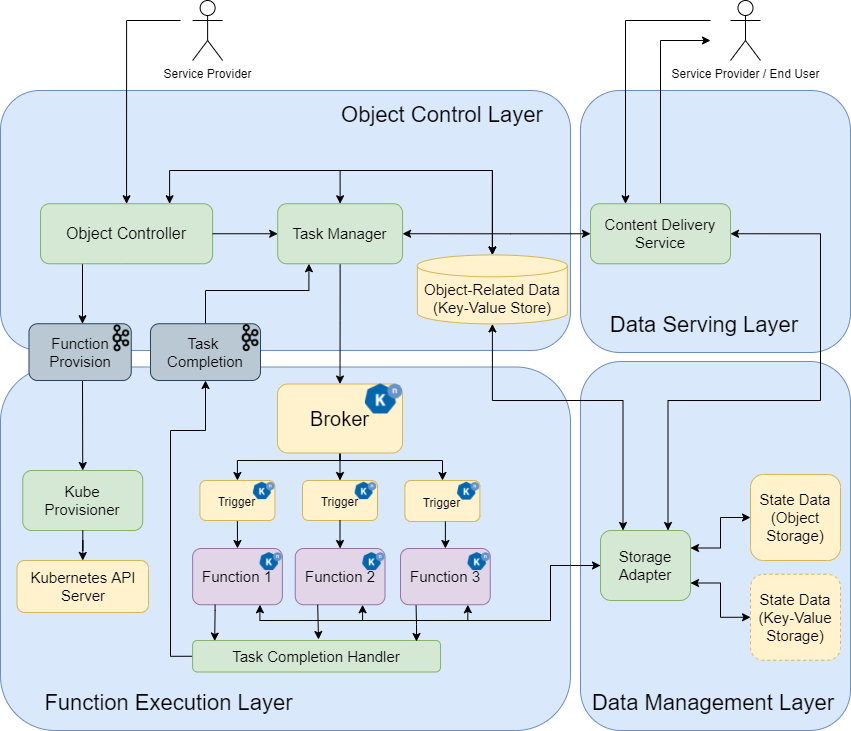

The diagram above was exported from draw.io. Its source (the exported page's mxGraphModel, read from the mxfile embedded in the PNG):
<mxGraphModel dx="1038" dy="649" grid="1" gridSize="10" guides="1" tooltips="1" connect="1" arrows="1" fold="1" page="1" pageScale="1" pageWidth="827" pageHeight="1169" math="0" shadow="0">
  <root>
    <mxCell id="0" />
    <mxCell id="1" parent="0" />
    <mxCell id="2" value="" style="rounded=1;whiteSpace=wrap;html=1;strokeColor=#6c8ebf;fillColor=#dae8fc;" parent="1" vertex="1">
      <mxGeometry x="770" y="210" width="270" height="262" as="geometry" />
    </mxCell>
    <mxCell id="3" value="" style="rounded=1;whiteSpace=wrap;html=1;fillColor=#dae8fc;strokeColor=#6c8ebf;" parent="1" vertex="1">
      <mxGeometry x="190" y="210" width="570" height="260" as="geometry" />
    </mxCell>
    <mxCell id="4" value="" style="rounded=1;whiteSpace=wrap;html=1;strokeColor=#6c8ebf;fillColor=#dae8fc;" parent="1" vertex="1">
      <mxGeometry x="770" y="481" width="270" height="369" as="geometry" />
    </mxCell>
    <mxCell id="5" value="" style="rounded=1;whiteSpace=wrap;html=1;strokeColor=#6c8ebf;fillColor=#dae8fc;" parent="1" vertex="1">
      <mxGeometry x="190" y="486.5" width="570" height="363.5" as="geometry" />
    </mxCell>
    <mxCell id="6" value="&lt;div&gt;Function Execution&amp;nbsp;&lt;span&gt;Layer&lt;/span&gt;&lt;/div&gt;" style="text;html=1;strokeColor=none;fillColor=none;align=center;verticalAlign=middle;whiteSpace=wrap;rounded=0;fontSize=22;" parent="1" vertex="1">
      <mxGeometry x="218.5" y="803" width="279" height="40" as="geometry" />
    </mxCell>
    <mxCell id="7" value="&lt;font style=&quot;font-size: 22px&quot;&gt;Data Management Layer&lt;/font&gt;" style="text;html=1;strokeColor=none;fillColor=none;align=center;verticalAlign=middle;whiteSpace=wrap;rounded=0;fontSize=22;" parent="1" vertex="1">
      <mxGeometry x="780" y="808" width="246" height="30" as="geometry" />
    </mxCell>
    <mxCell id="8" value="&lt;font style=&quot;font-size: 22px&quot;&gt;Object Control Layer&lt;/font&gt;" style="text;html=1;strokeColor=none;fillColor=none;align=center;verticalAlign=middle;whiteSpace=wrap;rounded=0;fontSize=22;" parent="1" vertex="1">
      <mxGeometry x="506.88" y="220" width="250" height="30" as="geometry" />
    </mxCell>
    <mxCell id="9" style="edgeStyle=orthogonalEdgeStyle;rounded=0;orthogonalLoop=1;jettySize=auto;html=1;entryX=0.5;entryY=0;entryDx=0;entryDy=0;entryPerimeter=0;startArrow=classic;startFill=1;exitX=0.75;exitY=0;exitDx=0;exitDy=0;" parent="1" source="10" target="33" edge="1">
      <mxGeometry relative="1" as="geometry">
        <mxPoint x="365" y="280" as="sourcePoint" />
        <Array as="points">
          <mxPoint x="359" y="290" />
          <mxPoint x="682" y="290" />
          <mxPoint x="682" y="374" />
        </Array>
      </mxGeometry>
    </mxCell>
    <mxCell id="160" style="edgeStyle=orthogonalEdgeStyle;rounded=0;orthogonalLoop=1;jettySize=auto;html=1;exitX=0.5;exitY=1;exitDx=0;exitDy=0;" parent="1" source="10" target="158" edge="1">
      <mxGeometry relative="1" as="geometry">
        <mxPoint x="272" y="280" as="sourcePoint" />
        <Array as="points">
          <mxPoint x="316" y="380" />
          <mxPoint x="272" y="380" />
        </Array>
      </mxGeometry>
    </mxCell>
    <mxCell id="10" value="&lt;span style=&quot;font-size: 16px;&quot;&gt;Object Controller&lt;/span&gt;" style="rounded=1;whiteSpace=wrap;html=1;fillColor=#d5e8d4;strokeColor=#82b366;fontSize=16;" parent="1" vertex="1">
      <mxGeometry x="230" y="323.25" width="172.14" height="60" as="geometry" />
    </mxCell>
    <mxCell id="157" style="edgeStyle=orthogonalEdgeStyle;rounded=0;orthogonalLoop=1;jettySize=auto;html=1;entryX=0.5;entryY=0;entryDx=0;entryDy=0;exitX=0.5;exitY=1;exitDx=0;exitDy=0;" parent="1" source="24" target="95" edge="1">
      <mxGeometry relative="1" as="geometry">
        <mxPoint x="489.5999999999999" y="385.5" as="sourcePoint" />
      </mxGeometry>
    </mxCell>
    <mxCell id="16" value="&lt;span style=&quot;font-size: 15px;&quot;&gt;Kube&lt;br style=&quot;font-size: 15px;&quot;&gt;&lt;/span&gt;&lt;span style=&quot;font-size: 15px;&quot;&gt;Provisioner&lt;/span&gt;" style="rounded=1;whiteSpace=wrap;html=1;fillColor=#d5e8d4;strokeColor=#82b366;fontSize=15;" parent="1" vertex="1">
      <mxGeometry x="212.25" y="590" width="120" height="60" as="geometry" />
    </mxCell>
    <mxCell id="18" value="&lt;span style=&quot;font-size: 15px;&quot;&gt;Kubernetes API Server&lt;/span&gt;" style="rounded=1;whiteSpace=wrap;html=1;fillColor=#fff2cc;strokeColor=#d6b656;fontSize=15;" parent="1" vertex="1">
      <mxGeometry x="206.5" y="680" width="131.5" height="52" as="geometry" />
    </mxCell>
    <mxCell id="19" style="edgeStyle=orthogonalEdgeStyle;rounded=0;orthogonalLoop=1;jettySize=auto;html=1;startArrow=none;startFill=0;strokeWidth=1;entryX=0.5;entryY=0;entryDx=0;entryDy=0;" parent="1" source="16" target="18" edge="1">
      <mxGeometry relative="1" as="geometry">
        <mxPoint x="482.5" y="448" as="sourcePoint" />
        <mxPoint x="498" y="610" as="targetPoint" />
        <Array as="points" />
      </mxGeometry>
    </mxCell>
    <mxCell id="20" style="edgeStyle=orthogonalEdgeStyle;rounded=0;orthogonalLoop=1;jettySize=auto;html=1;exitX=0.75;exitY=0;exitDx=0;exitDy=0;entryX=1;entryY=0.5;entryDx=0;entryDy=0;startArrow=classic;startFill=1;" parent="1" source="21" target="35" edge="1">
      <mxGeometry relative="1" as="geometry">
        <Array as="points">
          <mxPoint x="858" y="520" />
          <mxPoint x="1010" y="520" />
          <mxPoint x="1010" y="353" />
        </Array>
      </mxGeometry>
    </mxCell>
    <mxCell id="148" style="edgeStyle=orthogonalEdgeStyle;rounded=0;orthogonalLoop=1;jettySize=auto;html=1;exitX=0;exitY=0.5;exitDx=0;exitDy=0;entryX=0.75;entryY=1;entryDx=0;entryDy=0;" parent="1" source="21" target="116" edge="1">
      <mxGeometry relative="1" as="geometry">
        <Array as="points">
          <mxPoint x="740" y="685" />
          <mxPoint x="740" y="740" />
          <mxPoint x="552" y="740" />
        </Array>
      </mxGeometry>
    </mxCell>
    <mxCell id="149" style="edgeStyle=orthogonalEdgeStyle;rounded=0;orthogonalLoop=1;jettySize=auto;html=1;exitX=0;exitY=0.5;exitDx=0;exitDy=0;entryX=0.75;entryY=1;entryDx=0;entryDy=0;" parent="1" source="21" target="141" edge="1">
      <mxGeometry relative="1" as="geometry">
        <Array as="points">
          <mxPoint x="740" y="685" />
          <mxPoint x="740" y="740" />
          <mxPoint x="657" y="740" />
        </Array>
      </mxGeometry>
    </mxCell>
    <mxCell id="DZC0j2qi3mUQKiAy01M3-167" style="edgeStyle=orthogonalEdgeStyle;rounded=0;orthogonalLoop=1;jettySize=auto;html=1;exitX=1;exitY=0.25;exitDx=0;exitDy=0;startArrow=classic;startFill=1;entryX=0;entryY=0.5;entryDx=0;entryDy=0;" parent="1" source="21" target="DZC0j2qi3mUQKiAy01M3-163" edge="1">
      <mxGeometry relative="1" as="geometry" />
    </mxCell>
    <mxCell id="DZC0j2qi3mUQKiAy01M3-168" style="edgeStyle=orthogonalEdgeStyle;rounded=0;orthogonalLoop=1;jettySize=auto;html=1;exitX=1;exitY=0.75;exitDx=0;exitDy=0;entryX=0;entryY=0.5;entryDx=0;entryDy=0;startArrow=classic;startFill=1;" parent="1" source="21" target="DZC0j2qi3mUQKiAy01M3-166" edge="1">
      <mxGeometry relative="1" as="geometry" />
    </mxCell>
    <mxCell id="_OqxNIhnF9tuN_2Y3fE--168" style="edgeStyle=orthogonalEdgeStyle;rounded=0;orthogonalLoop=1;jettySize=auto;html=1;exitX=0.25;exitY=0;exitDx=0;exitDy=0;entryX=0.5;entryY=1;entryDx=0;entryDy=0;entryPerimeter=0;fontSize=16;startArrow=classic;startFill=1;" parent="1" source="21" target="33" edge="1">
      <mxGeometry relative="1" as="geometry">
        <Array as="points">
          <mxPoint x="813" y="520" />
          <mxPoint x="682" y="520" />
        </Array>
      </mxGeometry>
    </mxCell>
    <mxCell id="21" value="&lt;span style=&quot;font-size: 15px;&quot;&gt;Storage Adapter&lt;/span&gt;" style="rounded=1;whiteSpace=wrap;html=1;fillColor=#d5e8d4;strokeColor=#82b366;fontSize=15;" parent="1" vertex="1">
      <mxGeometry x="790" y="650" width="90" height="70" as="geometry" />
    </mxCell>
    <mxCell id="23" style="edgeStyle=orthogonalEdgeStyle;rounded=0;orthogonalLoop=1;jettySize=auto;html=1;startArrow=classic;startFill=1;entryX=1;entryY=0.5;entryDx=0;entryDy=0;exitX=0;exitY=0.5;exitDx=0;exitDy=0;endArrow=none;endFill=0;" parent="1" source="24" target="10" edge="1">
      <mxGeometry relative="1" as="geometry">
        <Array as="points" />
      </mxGeometry>
    </mxCell>
    <mxCell id="163" style="edgeStyle=orthogonalEdgeStyle;rounded=0;orthogonalLoop=1;jettySize=auto;html=1;exitX=0.5;exitY=0;exitDx=0;exitDy=0;entryX=0.5;entryY=0;entryDx=0;entryDy=0;entryPerimeter=0;startArrow=classic;startFill=1;" parent="1" source="24" target="33" edge="1">
      <mxGeometry relative="1" as="geometry">
        <Array as="points">
          <mxPoint x="530" y="290" />
          <mxPoint x="682" y="290" />
        </Array>
      </mxGeometry>
    </mxCell>
    <mxCell id="24" value="&lt;span style=&quot;font-size: 15px;&quot;&gt;Task Manager&lt;/span&gt;" style="rounded=1;whiteSpace=wrap;html=1;fillColor=#d5e8d4;strokeColor=#82b366;fontSize=15;" parent="1" vertex="1">
      <mxGeometry x="467.19" y="323.25" width="124.87" height="60" as="geometry" />
    </mxCell>
    <mxCell id="29" style="edgeStyle=orthogonalEdgeStyle;rounded=0;orthogonalLoop=1;jettySize=auto;html=1;exitX=0.5;exitY=0;exitDx=0;exitDy=0;entryX=0.25;entryY=1;entryDx=0;entryDy=0;" parent="1" source="30" target="24" edge="1">
      <mxGeometry relative="1" as="geometry">
        <Array as="points">
          <mxPoint x="395" y="410" />
          <mxPoint x="498" y="410" />
        </Array>
        <mxPoint x="470" y="265" as="targetPoint" />
      </mxGeometry>
    </mxCell>
    <mxCell id="30" value="Task &lt;br&gt;Completion" style="rounded=1;whiteSpace=wrap;html=1;fillColor=#bac8d3;strokeColor=#23445d;fontSize=15;verticalAlign=middle;" parent="1" vertex="1">
      <mxGeometry x="340" y="443.25" width="110" height="56.75" as="geometry" />
    </mxCell>
    <mxCell id="31" value="" style="shape=image;verticalLabelPosition=bottom;labelBackgroundColor=#ffffff;verticalAlign=top;aspect=fixed;imageAspect=0;image=https://content.linkedin.com/content/dam/engineering/en-us/blog/migrated/kafka-logo-no-text.png;" parent="1" vertex="1">
      <mxGeometry x="429.65999999999997" y="443.08" width="20.34" height="28.75" as="geometry" />
    </mxCell>
    <mxCell id="33" value="Object-Related Data&lt;br&gt;(Key-Value Store)" style="shape=cylinder3;whiteSpace=wrap;html=1;boundedLbl=1;backgroundOutline=1;size=10.942836216517833;fillColor=#fff2cc;strokeColor=#d6b656;fontSize=15;" parent="1" vertex="1">
      <mxGeometry x="606.88" y="374.42" width="150" height="69" as="geometry" />
    </mxCell>
    <mxCell id="34" style="edgeStyle=orthogonalEdgeStyle;rounded=0;orthogonalLoop=1;jettySize=auto;html=1;exitX=0;exitY=0.5;exitDx=0;exitDy=0;entryX=1;entryY=0.5;entryDx=0;entryDy=0;startArrow=classic;startFill=1;" parent="1" source="35" target="24" edge="1">
      <mxGeometry relative="1" as="geometry">
        <Array as="points">
          <mxPoint x="700" y="353" />
          <mxPoint x="700" y="353" />
        </Array>
      </mxGeometry>
    </mxCell>
    <mxCell id="v7IQaP56eVtD8ynRwRxy-163" style="edgeStyle=orthogonalEdgeStyle;rounded=0;orthogonalLoop=1;jettySize=auto;html=1;exitX=0.5;exitY=0;exitDx=0;exitDy=0;" parent="1" source="35" edge="1">
      <mxGeometry relative="1" as="geometry">
        <mxPoint x="900" y="160" as="targetPoint" />
        <Array as="points">
          <mxPoint x="850" y="160" />
        </Array>
      </mxGeometry>
    </mxCell>
    <mxCell id="35" value="Content Delivery Service" style="rounded=1;whiteSpace=wrap;html=1;fillColor=#d5e8d4;strokeColor=#82b366;fontSize=15;" parent="1" vertex="1">
      <mxGeometry x="780" y="323.25" width="140" height="60" as="geometry" />
    </mxCell>
    <mxCell id="36" value="Data Serving Layer" style="text;html=1;strokeColor=none;fillColor=none;align=center;verticalAlign=middle;whiteSpace=wrap;rounded=0;fontSize=22;" parent="1" vertex="1">
      <mxGeometry x="794" y="430" width="200" height="30" as="geometry" />
    </mxCell>
    <mxCell id="39" style="edgeStyle=orthogonalEdgeStyle;rounded=0;orthogonalLoop=1;jettySize=auto;html=1;entryX=0.5;entryY=0;entryDx=0;entryDy=0;" parent="1" target="10" edge="1">
      <mxGeometry relative="1" as="geometry">
        <mxPoint x="370" y="140" as="sourcePoint" />
        <Array as="points">
          <mxPoint x="316" y="140" />
        </Array>
      </mxGeometry>
    </mxCell>
    <mxCell id="40" value="Service Provider" style="shape=umlActor;verticalLabelPosition=bottom;verticalAlign=top;html=1;outlineConnect=0;" parent="1" vertex="1">
      <mxGeometry x="382.12" y="120" width="30" height="60" as="geometry" />
    </mxCell>
    <mxCell id="41" style="edgeStyle=orthogonalEdgeStyle;rounded=0;orthogonalLoop=1;jettySize=auto;html=1;entryX=0.25;entryY=0;entryDx=0;entryDy=0;" parent="1" target="35" edge="1">
      <mxGeometry relative="1" as="geometry">
        <mxPoint x="900" y="140" as="sourcePoint" />
        <Array as="points">
          <mxPoint x="900" y="140" />
          <mxPoint x="815" y="140" />
        </Array>
        <mxPoint x="830" y="220" as="targetPoint" />
      </mxGeometry>
    </mxCell>
    <mxCell id="42" value="Service Provider / End User" style="shape=umlActor;verticalLabelPosition=bottom;verticalAlign=top;html=1;outlineConnect=0;" parent="1" vertex="1">
      <mxGeometry x="920" y="120" width="30" height="60" as="geometry" />
    </mxCell>
    <mxCell id="_OqxNIhnF9tuN_2Y3fE--163" style="edgeStyle=orthogonalEdgeStyle;rounded=0;orthogonalLoop=1;jettySize=auto;html=1;exitX=0.5;exitY=1;exitDx=0;exitDy=0;entryX=0.5;entryY=0;entryDx=0;entryDy=0;fontSize=16;" parent="1" source="95" target="113" edge="1">
      <mxGeometry relative="1" as="geometry" />
    </mxCell>
    <mxCell id="_OqxNIhnF9tuN_2Y3fE--164" style="edgeStyle=orthogonalEdgeStyle;rounded=0;orthogonalLoop=1;jettySize=auto;html=1;exitX=0.5;exitY=1;exitDx=0;exitDy=0;entryX=0.5;entryY=0;entryDx=0;entryDy=0;fontSize=16;" parent="1" source="95" target="145" edge="1">
      <mxGeometry relative="1" as="geometry">
        <Array as="points">
          <mxPoint x="530" y="580" />
          <mxPoint x="427" y="580" />
        </Array>
      </mxGeometry>
    </mxCell>
    <mxCell id="_OqxNIhnF9tuN_2Y3fE--165" style="edgeStyle=orthogonalEdgeStyle;rounded=0;orthogonalLoop=1;jettySize=auto;html=1;exitX=0.5;exitY=1;exitDx=0;exitDy=0;fontSize=16;" parent="1" source="95" target="121" edge="1">
      <mxGeometry relative="1" as="geometry">
        <Array as="points">
          <mxPoint x="530" y="580" />
          <mxPoint x="632" y="580" />
        </Array>
      </mxGeometry>
    </mxCell>
    <mxCell id="95" value="&lt;font style=&quot;font-size: 20px&quot;&gt;Broker&lt;br&gt;&lt;/font&gt;" style="rounded=1;whiteSpace=wrap;html=1;fillColor=#fff2cc;strokeColor=#d6b656;align=center;" parent="1" vertex="1">
      <mxGeometry x="467" y="503.5" width="125" height="69" as="geometry" />
    </mxCell>
    <mxCell id="101" value="" style="shape=image;verticalLabelPosition=bottom;labelBackgroundColor=#ffffff;verticalAlign=top;aspect=fixed;imageAspect=0;image=https://knative.dev/docs/images/logo/rgb/knative-logo-rgb.png;" parent="1" vertex="1">
      <mxGeometry x="554.9100000000001" y="503.5" width="37.15" height="30" as="geometry" />
    </mxCell>
    <mxCell id="106" value="" style="group;fontSize=15;fillColor=none;strokeColor=none;" parent="1" vertex="1" connectable="0">
      <mxGeometry x="382.12" y="668" width="89.75" height="56.25" as="geometry" />
    </mxCell>
    <mxCell id="107" value="&lt;span style=&quot;font-size: 15px&quot;&gt;Function 1&lt;/span&gt;" style="rounded=1;whiteSpace=wrap;html=1;fillColor=#e1d5e7;strokeColor=#9673a6;" parent="106" vertex="1">
      <mxGeometry width="89.75000000000001" height="56.25" as="geometry" />
    </mxCell>
    <mxCell id="108" value="" style="shape=image;verticalLabelPosition=bottom;labelBackgroundColor=#ffffff;verticalAlign=top;aspect=fixed;imageAspect=0;image=https://knative.dev/docs/images/logo/rgb/knative-logo-rgb.png;" parent="106" vertex="1">
      <mxGeometry x="67.52191666666668" y="4.110576923076923" width="22.228083333333334" height="17.950000000000003" as="geometry" />
    </mxCell>
    <mxCell id="109" style="edgeStyle=orthogonalEdgeStyle;rounded=0;orthogonalLoop=1;jettySize=auto;html=1;entryX=0.5;entryY=0;entryDx=0;entryDy=0;fontSize=15;exitX=0.5;exitY=1;exitDx=0;exitDy=0;" parent="1" source="145" target="107" edge="1">
      <mxGeometry relative="1" as="geometry">
        <mxPoint x="422.9047619047619" y="641" as="sourcePoint" />
        <Array as="points">
          <mxPoint x="427" y="641" />
        </Array>
      </mxGeometry>
    </mxCell>
    <mxCell id="111" value="" style="group;fontSize=15;" parent="1" vertex="1" connectable="0">
      <mxGeometry x="492" y="600" width="75" height="40" as="geometry" />
    </mxCell>
    <mxCell id="112" value="" style="group" parent="111" vertex="1" connectable="0">
      <mxGeometry width="75" height="40" as="geometry" />
    </mxCell>
    <mxCell id="113" value="&lt;font&gt;&lt;font style=&quot;font-size: 12px&quot;&gt;Trigger&lt;/font&gt;&lt;br style=&quot;font-size: 15px&quot;&gt;&lt;/font&gt;" style="rounded=1;whiteSpace=wrap;html=1;fillColor=#fff2cc;strokeColor=#d6b656;align=center;fontSize=15;" parent="112" vertex="1">
      <mxGeometry width="75" height="40" as="geometry" />
    </mxCell>
    <mxCell id="114" value="" style="shape=image;verticalLabelPosition=bottom;labelBackgroundColor=#ffffff;verticalAlign=top;aspect=fixed;imageAspect=0;image=https://knative.dev/docs/images/logo/rgb/knative-logo-rgb.png;" parent="112" vertex="1">
      <mxGeometry x="52.710000000000015" y="1.7391304347826086" width="21.53623188405797" height="17.391304347826086" as="geometry" />
    </mxCell>
    <mxCell id="115" value="" style="group;fontSize=15;" parent="1" vertex="1" connectable="0">
      <mxGeometry x="484.75" y="668" width="89.75" height="56.25" as="geometry" />
    </mxCell>
    <mxCell id="116" value="&lt;span style=&quot;font-size: 15px&quot;&gt;Function 2&lt;/span&gt;" style="rounded=1;whiteSpace=wrap;html=1;fillColor=#e1d5e7;strokeColor=#9673a6;" parent="115" vertex="1">
      <mxGeometry width="89.75000000000001" height="56.25" as="geometry" />
    </mxCell>
    <mxCell id="117" value="" style="shape=image;verticalLabelPosition=bottom;labelBackgroundColor=#ffffff;verticalAlign=top;aspect=fixed;imageAspect=0;image=https://knative.dev/docs/images/logo/rgb/knative-logo-rgb.png;" parent="115" vertex="1">
      <mxGeometry x="67.52191666666668" y="4.110576923076923" width="22.228083333333334" height="17.950000000000003" as="geometry" />
    </mxCell>
    <mxCell id="118" style="edgeStyle=orthogonalEdgeStyle;rounded=0;orthogonalLoop=1;jettySize=auto;html=1;entryX=0.5;entryY=0;entryDx=0;entryDy=0;fontSize=15;" parent="1" source="113" target="116" edge="1">
      <mxGeometry relative="1" as="geometry" />
    </mxCell>
    <mxCell id="119" value="" style="group;fontSize=14;" parent="1" vertex="1" connectable="0">
      <mxGeometry x="594.38" y="600" width="75" height="41" as="geometry" />
    </mxCell>
    <mxCell id="120" value="" style="group" parent="119" vertex="1" connectable="0">
      <mxGeometry width="75" height="41" as="geometry" />
    </mxCell>
    <mxCell id="121" value="&lt;font&gt;&lt;font style=&quot;font-size: 12px&quot;&gt;Trigger&lt;/font&gt;&lt;br style=&quot;font-size: 15px&quot;&gt;&lt;/font&gt;" style="rounded=1;whiteSpace=wrap;html=1;fillColor=#fff2cc;strokeColor=#d6b656;align=center;fontSize=15;" parent="120" vertex="1">
      <mxGeometry width="75" height="41" as="geometry" />
    </mxCell>
    <mxCell id="122" value="" style="shape=image;verticalLabelPosition=bottom;labelBackgroundColor=#ffffff;verticalAlign=top;aspect=fixed;imageAspect=0;image=https://knative.dev/docs/images/logo/rgb/knative-logo-rgb.png;" parent="120" vertex="1">
      <mxGeometry x="52.710000000000015" y="1.7826086956521738" width="22.07463768115942" height="17.82608695652174" as="geometry" />
    </mxCell>
    <mxCell id="126" style="edgeStyle=orthogonalEdgeStyle;rounded=0;orthogonalLoop=1;jettySize=auto;html=1;entryX=0.5;entryY=0;entryDx=0;entryDy=0;fontSize=11;exitX=0.54;exitY=1;exitDx=0;exitDy=0;exitPerimeter=0;" parent="1" source="121" target="141" edge="1">
      <mxGeometry relative="1" as="geometry">
        <mxPoint x="627.9949999999999" y="668" as="targetPoint" />
      </mxGeometry>
    </mxCell>
    <mxCell id="132" style="edgeStyle=orthogonalEdgeStyle;rounded=0;orthogonalLoop=1;jettySize=auto;html=1;exitX=0;exitY=0.5;exitDx=0;exitDy=0;entryX=0.5;entryY=1;entryDx=0;entryDy=0;fontSize=15;startArrow=none;startFill=0;" parent="1" source="133" target="30" edge="1">
      <mxGeometry relative="1" as="geometry">
        <mxPoint x="694.9999999999998" y="616" as="targetPoint" />
        <Array as="points">
          <mxPoint x="360" y="776" />
          <mxPoint x="360" y="550" />
          <mxPoint x="395" y="550" />
        </Array>
      </mxGeometry>
    </mxCell>
    <mxCell id="133" value="&lt;span style=&quot;font-size: 15px;&quot;&gt;Task Completion Handler&lt;/span&gt;" style="rounded=1;whiteSpace=wrap;html=1;fillColor=#d5e8d4;strokeColor=#82b366;fontSize=15;" parent="1" vertex="1">
      <mxGeometry x="382.12" y="760" width="247.88" height="31.5" as="geometry" />
    </mxCell>
    <mxCell id="134" style="edgeStyle=orthogonalEdgeStyle;rounded=0;orthogonalLoop=1;jettySize=auto;html=1;exitX=0.25;exitY=1;exitDx=0;exitDy=0;fontSize=15;startArrow=none;startFill=0;" parent="1" edge="1">
      <mxGeometry relative="1" as="geometry">
        <mxPoint x="605.5574999999999" y="724.2500000000002" as="sourcePoint" />
        <mxPoint x="606" y="761" as="targetPoint" />
        <Array as="points">
          <mxPoint x="606" y="744" />
          <mxPoint x="606" y="744" />
          <mxPoint x="606" y="761" />
        </Array>
      </mxGeometry>
    </mxCell>
    <mxCell id="135" style="rounded=0;orthogonalLoop=1;jettySize=auto;html=1;exitX=0.25;exitY=1;exitDx=0;exitDy=0;fontSize=15;startArrow=none;startFill=0;" parent="1" source="116" edge="1">
      <mxGeometry relative="1" as="geometry">
        <mxPoint x="508" y="759" as="targetPoint" />
      </mxGeometry>
    </mxCell>
    <mxCell id="140" value="" style="group;fontSize=15;" parent="1" vertex="1" connectable="0">
      <mxGeometry x="590" y="668" width="89.75" height="56.25" as="geometry" />
    </mxCell>
    <mxCell id="141" value="&lt;span style=&quot;font-size: 15px&quot;&gt;Function 3&lt;/span&gt;" style="rounded=1;whiteSpace=wrap;html=1;fillColor=#e1d5e7;strokeColor=#9673a6;" parent="140" vertex="1">
      <mxGeometry width="89.75000000000001" height="56.25" as="geometry" />
    </mxCell>
    <mxCell id="142" value="" style="shape=image;verticalLabelPosition=bottom;labelBackgroundColor=#ffffff;verticalAlign=top;aspect=fixed;imageAspect=0;image=https://knative.dev/docs/images/logo/rgb/knative-logo-rgb.png;" parent="140" vertex="1">
      <mxGeometry x="67.52191666666668" y="4.110576923076923" width="22.228083333333334" height="17.950000000000003" as="geometry" />
    </mxCell>
    <mxCell id="143" value="" style="group;fontSize=15;" parent="1" vertex="1" connectable="0">
      <mxGeometry x="390.19" y="600" width="75" height="40" as="geometry" />
    </mxCell>
    <mxCell id="144" value="" style="group" parent="143" vertex="1" connectable="0">
      <mxGeometry width="75" height="40" as="geometry" />
    </mxCell>
    <mxCell id="145" value="&lt;font&gt;&lt;font style=&quot;font-size: 12px&quot;&gt;Trigger&lt;/font&gt;&lt;br style=&quot;font-size: 15px&quot;&gt;&lt;/font&gt;" style="rounded=1;whiteSpace=wrap;html=1;fillColor=#fff2cc;strokeColor=#d6b656;align=center;fontSize=15;" parent="144" vertex="1">
      <mxGeometry x="-0.75" width="75" height="40" as="geometry" />
    </mxCell>
    <mxCell id="146" value="" style="shape=image;verticalLabelPosition=bottom;labelBackgroundColor=#ffffff;verticalAlign=top;aspect=fixed;imageAspect=0;image=https://knative.dev/docs/images/logo/rgb/knative-logo-rgb.png;" parent="144" vertex="1">
      <mxGeometry x="52.710000000000015" y="1.7391304347826086" width="21.53623188405797" height="17.391304347826086" as="geometry" />
    </mxCell>
    <mxCell id="147" style="edgeStyle=orthogonalEdgeStyle;rounded=0;orthogonalLoop=1;jettySize=auto;html=1;fontSize=18;strokeWidth=1;entryX=0.75;entryY=1;entryDx=0;entryDy=0;startArrow=classic;startFill=1;exitX=0;exitY=0.5;exitDx=0;exitDy=0;" parent="1" source="21" target="107" edge="1">
      <mxGeometry relative="1" as="geometry">
        <mxPoint x="870" y="639.125" as="sourcePoint" />
        <mxPoint x="657.5" y="857.5" as="targetPoint" />
        <Array as="points">
          <mxPoint x="740" y="685" />
          <mxPoint x="740" y="740" />
          <mxPoint x="449" y="740" />
        </Array>
      </mxGeometry>
    </mxCell>
    <mxCell id="DZC0j2qi3mUQKiAy01M3-160" style="rounded=0;orthogonalLoop=1;jettySize=auto;html=1;exitX=0.25;exitY=1;exitDx=0;exitDy=0;entryX=0.089;entryY=0.017;entryDx=0;entryDy=0;entryPerimeter=0;edgeStyle=orthogonalEdgeStyle;" parent="1" source="107" target="133" edge="1">
      <mxGeometry relative="1" as="geometry">
        <mxPoint x="401" y="760" as="targetPoint" />
        <Array as="points">
          <mxPoint x="405" y="730" />
          <mxPoint x="404" y="730" />
        </Array>
      </mxGeometry>
    </mxCell>
    <mxCell id="DZC0j2qi3mUQKiAy01M3-163" value="&lt;span style=&quot;font-size: 15px&quot;&gt;State Data&lt;br&gt;(Object Storage)&lt;/span&gt;" style="rounded=1;whiteSpace=wrap;html=1;fillColor=#fff2cc;strokeColor=#d6b656;fontSize=15;" parent="1" vertex="1">
      <mxGeometry x="940" y="594" width="90" height="86" as="geometry" />
    </mxCell>
    <mxCell id="DZC0j2qi3mUQKiAy01M3-166" value="State Data&lt;br&gt;&lt;span style=&quot;font-size: 15px&quot;&gt;(Key-Value Storage)&lt;/span&gt;" style="rounded=1;whiteSpace=wrap;html=1;fillColor=#fff2cc;strokeColor=#d6b656;fontSize=15;dashed=1;" parent="1" vertex="1">
      <mxGeometry x="940" y="693.75" width="90" height="86" as="geometry" />
    </mxCell>
    <mxCell id="162" style="edgeStyle=orthogonalEdgeStyle;rounded=0;orthogonalLoop=1;jettySize=auto;html=1;exitX=0.5;exitY=1;exitDx=0;exitDy=0;entryX=0.5;entryY=0;entryDx=0;entryDy=0;" parent="1" source="158" target="16" edge="1">
      <mxGeometry relative="1" as="geometry">
        <Array as="points">
          <mxPoint x="272" y="500" />
          <mxPoint x="272" y="500" />
        </Array>
      </mxGeometry>
    </mxCell>
    <mxCell id="158" value="&lt;span style=&quot;font-size: 15px&quot;&gt;Function&lt;br&gt;Provision&lt;br&gt;&lt;/span&gt;" style="rounded=1;whiteSpace=wrap;html=1;fillColor=#bac8d3;strokeColor=#23445d;fontSize=15;" parent="1" vertex="1">
      <mxGeometry x="218.5" y="443.25" width="102.25" height="56.75" as="geometry" />
    </mxCell>
    <mxCell id="159" value="" style="shape=image;verticalLabelPosition=bottom;labelBackgroundColor=#ffffff;verticalAlign=top;aspect=fixed;imageAspect=0;image=https://content.linkedin.com/content/dam/engineering/en-us/blog/migrated/kafka-logo-no-text.png;" parent="1" vertex="1">
      <mxGeometry x="300.52" y="443.42" width="20.23" height="28.58" as="geometry" />
    </mxCell>
  </root>
</mxGraphModel>